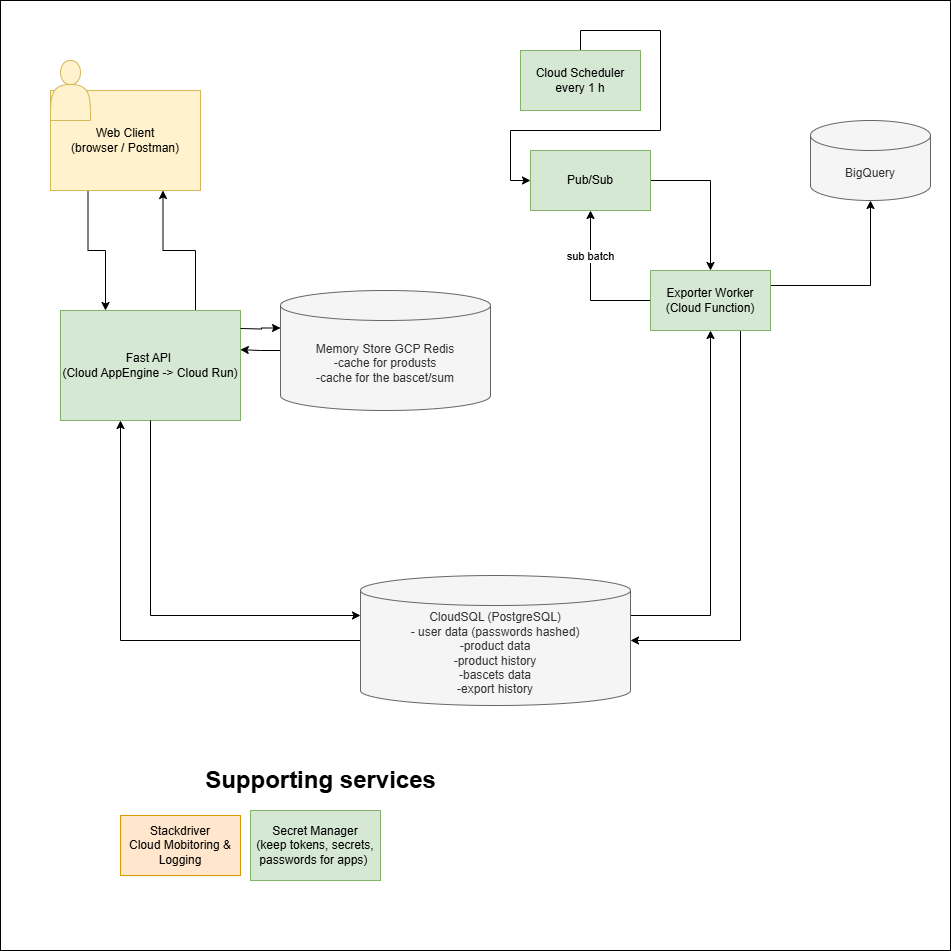

The diagram above was exported from draw.io. Its source (the exported page's mxGraphModel, read from the mxfile embedded in the PNG):
<mxGraphModel dx="1123" dy="547" grid="1" gridSize="10" guides="1" tooltips="1" connect="1" arrows="1" fold="1" page="1" pageScale="1" pageWidth="827" pageHeight="1169" math="0" shadow="0">
  <root>
    <mxCell id="0" />
    <mxCell id="1" parent="0" />
    <mxCell id="zuKVMNii-ABouBz0B0pM-45" value="" style="whiteSpace=wrap;html=1;aspect=fixed;" vertex="1" parent="1">
      <mxGeometry x="10" y="10" width="950" height="950" as="geometry" />
    </mxCell>
    <mxCell id="zuKVMNii-ABouBz0B0pM-5" style="edgeStyle=orthogonalEdgeStyle;rounded=0;orthogonalLoop=1;jettySize=auto;html=1;exitX=0.25;exitY=1;exitDx=0;exitDy=0;entryX=0.25;entryY=0;entryDx=0;entryDy=0;" edge="1" parent="1" source="zuKVMNii-ABouBz0B0pM-1" target="zuKVMNii-ABouBz0B0pM-2">
      <mxGeometry relative="1" as="geometry" />
    </mxCell>
    <mxCell id="zuKVMNii-ABouBz0B0pM-1" value="Web Client&lt;br&gt;(browser / Postman)" style="rounded=0;whiteSpace=wrap;html=1;fillColor=#fff2cc;strokeColor=#d6b656;" vertex="1" parent="1">
      <mxGeometry x="60" y="100" width="150" height="100" as="geometry" />
    </mxCell>
    <mxCell id="zuKVMNii-ABouBz0B0pM-4" style="edgeStyle=orthogonalEdgeStyle;rounded=0;orthogonalLoop=1;jettySize=auto;html=1;exitX=0.75;exitY=0;exitDx=0;exitDy=0;entryX=0.75;entryY=1;entryDx=0;entryDy=0;" edge="1" parent="1" source="zuKVMNii-ABouBz0B0pM-2" target="zuKVMNii-ABouBz0B0pM-1">
      <mxGeometry relative="1" as="geometry" />
    </mxCell>
    <mxCell id="zuKVMNii-ABouBz0B0pM-14" style="edgeStyle=orthogonalEdgeStyle;rounded=0;orthogonalLoop=1;jettySize=auto;html=1;exitX=0.5;exitY=0;exitDx=0;exitDy=0;entryX=0;entryY=0.5;entryDx=0;entryDy=0;" edge="1" parent="1" source="zuKVMNii-ABouBz0B0pM-24" target="zuKVMNii-ABouBz0B0pM-12">
      <mxGeometry relative="1" as="geometry" />
    </mxCell>
    <mxCell id="zuKVMNii-ABouBz0B0pM-2" value="Fast API&amp;nbsp;&lt;br&gt;(Cloud AppEngine -&amp;gt; Cloud Run)" style="rounded=0;whiteSpace=wrap;html=1;fillColor=#d5e8d4;strokeColor=#82b366;" vertex="1" parent="1">
      <mxGeometry x="70" y="320" width="180" height="110" as="geometry" />
    </mxCell>
    <mxCell id="zuKVMNii-ABouBz0B0pM-18" style="edgeStyle=orthogonalEdgeStyle;rounded=0;orthogonalLoop=1;jettySize=auto;html=1;exitX=0;exitY=0.5;exitDx=0;exitDy=0;exitPerimeter=0;entryX=0.999;entryY=0.356;entryDx=0;entryDy=0;entryPerimeter=0;" edge="1" parent="1" source="zuKVMNii-ABouBz0B0pM-6" target="zuKVMNii-ABouBz0B0pM-2">
      <mxGeometry relative="1" as="geometry">
        <mxPoint x="250" y="380" as="targetPoint" />
      </mxGeometry>
    </mxCell>
    <mxCell id="zuKVMNii-ABouBz0B0pM-6" value="Memory Store GCP Redis&lt;br&gt;-cache for produsts&lt;br&gt;-cache for the bascet/sum" style="shape=cylinder3;whiteSpace=wrap;html=1;boundedLbl=1;backgroundOutline=1;size=15;fillColor=#f5f5f5;strokeColor=#666666;fontColor=#333333;" vertex="1" parent="1">
      <mxGeometry x="290" y="300" width="210" height="120" as="geometry" />
    </mxCell>
    <mxCell id="zuKVMNii-ABouBz0B0pM-19" style="edgeStyle=orthogonalEdgeStyle;rounded=0;orthogonalLoop=1;jettySize=auto;html=1;exitX=0;exitY=0.5;exitDx=0;exitDy=0;exitPerimeter=0;" edge="1" parent="1" source="zuKVMNii-ABouBz0B0pM-7">
      <mxGeometry relative="1" as="geometry">
        <mxPoint x="130" y="430" as="targetPoint" />
        <Array as="points">
          <mxPoint x="130" y="650" />
          <mxPoint x="130" y="430" />
        </Array>
      </mxGeometry>
    </mxCell>
    <mxCell id="zuKVMNii-ABouBz0B0pM-55" style="edgeStyle=orthogonalEdgeStyle;rounded=0;orthogonalLoop=1;jettySize=auto;html=1;exitX=1;exitY=0;exitDx=0;exitDy=40;exitPerimeter=0;entryX=0.5;entryY=1;entryDx=0;entryDy=0;" edge="1" parent="1" source="zuKVMNii-ABouBz0B0pM-7" target="zuKVMNii-ABouBz0B0pM-15">
      <mxGeometry relative="1" as="geometry" />
    </mxCell>
    <mxCell id="zuKVMNii-ABouBz0B0pM-7" value="CloudSQL (PostgreSQL)&lt;br&gt;- user data (passwords hashed)&lt;br&gt;-product data&lt;br&gt;-product history&lt;br&gt;-bascets data&lt;div&gt;-export history&lt;/div&gt;" style="shape=cylinder3;whiteSpace=wrap;html=1;boundedLbl=1;backgroundOutline=1;size=15;fillColor=#f5f5f5;fontColor=#333333;strokeColor=#666666;" vertex="1" parent="1">
      <mxGeometry x="370" y="585" width="270" height="130" as="geometry" />
    </mxCell>
    <mxCell id="zuKVMNii-ABouBz0B0pM-8" value="BigQuery" style="shape=cylinder3;whiteSpace=wrap;html=1;boundedLbl=1;backgroundOutline=1;size=15;fillColor=#f5f5f5;strokeColor=#666666;fontColor=#333333;" vertex="1" parent="1">
      <mxGeometry x="820" y="130" width="120" height="80" as="geometry" />
    </mxCell>
    <mxCell id="zuKVMNii-ABouBz0B0pM-9" style="edgeStyle=orthogonalEdgeStyle;rounded=0;orthogonalLoop=1;jettySize=auto;html=1;exitX=0.5;exitY=1;exitDx=0;exitDy=0;entryX=0;entryY=0;entryDx=0;entryDy=40;entryPerimeter=0;" edge="1" parent="1" source="zuKVMNii-ABouBz0B0pM-2" target="zuKVMNii-ABouBz0B0pM-7">
      <mxGeometry relative="1" as="geometry" />
    </mxCell>
    <mxCell id="zuKVMNii-ABouBz0B0pM-11" style="edgeStyle=orthogonalEdgeStyle;rounded=0;orthogonalLoop=1;jettySize=auto;html=1;entryX=0;entryY=0;entryDx=0;entryDy=37.5;entryPerimeter=0;" edge="1" parent="1" target="zuKVMNii-ABouBz0B0pM-6">
      <mxGeometry relative="1" as="geometry">
        <mxPoint x="250" y="338" as="sourcePoint" />
      </mxGeometry>
    </mxCell>
    <mxCell id="zuKVMNii-ABouBz0B0pM-16" style="edgeStyle=orthogonalEdgeStyle;rounded=0;orthogonalLoop=1;jettySize=auto;html=1;exitX=1;exitY=0.5;exitDx=0;exitDy=0;" edge="1" parent="1" source="zuKVMNii-ABouBz0B0pM-12" target="zuKVMNii-ABouBz0B0pM-15">
      <mxGeometry relative="1" as="geometry" />
    </mxCell>
    <mxCell id="zuKVMNii-ABouBz0B0pM-12" value="Pub/Sub" style="rounded=0;whiteSpace=wrap;html=1;fillColor=#d5e8d4;strokeColor=#82b366;" vertex="1" parent="1">
      <mxGeometry x="540" y="160" width="120" height="60" as="geometry" />
    </mxCell>
    <mxCell id="zuKVMNii-ABouBz0B0pM-17" style="edgeStyle=orthogonalEdgeStyle;rounded=0;orthogonalLoop=1;jettySize=auto;html=1;exitX=1;exitY=0.25;exitDx=0;exitDy=0;" edge="1" parent="1" source="zuKVMNii-ABouBz0B0pM-15" target="zuKVMNii-ABouBz0B0pM-8">
      <mxGeometry relative="1" as="geometry" />
    </mxCell>
    <mxCell id="zuKVMNii-ABouBz0B0pM-47" style="edgeStyle=orthogonalEdgeStyle;rounded=0;orthogonalLoop=1;jettySize=auto;html=1;exitX=0;exitY=0.5;exitDx=0;exitDy=0;entryX=0.5;entryY=1;entryDx=0;entryDy=0;" edge="1" parent="1" source="zuKVMNii-ABouBz0B0pM-15" target="zuKVMNii-ABouBz0B0pM-12">
      <mxGeometry relative="1" as="geometry" />
    </mxCell>
    <mxCell id="zuKVMNii-ABouBz0B0pM-52" value="sub batch" style="edgeLabel;html=1;align=center;verticalAlign=middle;resizable=0;points=[];" vertex="1" connectable="0" parent="zuKVMNii-ABouBz0B0pM-47">
      <mxGeometry x="0.4038" y="1" relative="1" as="geometry">
        <mxPoint as="offset" />
      </mxGeometry>
    </mxCell>
    <mxCell id="zuKVMNii-ABouBz0B0pM-48" style="edgeStyle=orthogonalEdgeStyle;rounded=0;orthogonalLoop=1;jettySize=auto;html=1;exitX=0.75;exitY=1;exitDx=0;exitDy=0;" edge="1" parent="1" source="zuKVMNii-ABouBz0B0pM-15" target="zuKVMNii-ABouBz0B0pM-7">
      <mxGeometry relative="1" as="geometry">
        <mxPoint x="760" y="410" as="sourcePoint" />
        <Array as="points">
          <mxPoint x="750" y="650" />
        </Array>
      </mxGeometry>
    </mxCell>
    <mxCell id="zuKVMNii-ABouBz0B0pM-15" value="Exporter Worker&lt;br&gt;(Cloud Function)" style="rounded=0;whiteSpace=wrap;html=1;fillColor=#d5e8d4;strokeColor=#82b366;" vertex="1" parent="1">
      <mxGeometry x="660" y="280" width="120" height="60" as="geometry" />
    </mxCell>
    <mxCell id="zuKVMNii-ABouBz0B0pM-21" value="Secret Manager&lt;br&gt;(keep tokens, secrets, passwords for apps)&amp;nbsp;" style="rounded=0;whiteSpace=wrap;html=1;fillColor=#d5e8d4;strokeColor=#82b366;" vertex="1" parent="1">
      <mxGeometry x="260" y="820" width="130" height="70" as="geometry" />
    </mxCell>
    <mxCell id="zuKVMNii-ABouBz0B0pM-24" value="Cloud Scheduler&lt;div&gt;every 1 h&lt;/div&gt;" style="rounded=0;whiteSpace=wrap;html=1;fillColor=#d5e8d4;strokeColor=#82b366;" vertex="1" parent="1">
      <mxGeometry x="530" y="60" width="120" height="60" as="geometry" />
    </mxCell>
    <mxCell id="zuKVMNii-ABouBz0B0pM-27" value="Stackdriver&lt;br&gt;Cloud Mobitoring &amp;amp; Logging" style="rounded=0;whiteSpace=wrap;html=1;fillColor=#ffe6cc;strokeColor=#d79b00;" vertex="1" parent="1">
      <mxGeometry x="130" y="825" width="120" height="60" as="geometry" />
    </mxCell>
    <mxCell id="zuKVMNii-ABouBz0B0pM-41" value="" style="shape=actor;whiteSpace=wrap;html=1;fillColor=#fff2cc;strokeColor=#d6b656;" vertex="1" parent="1">
      <mxGeometry x="60" y="70" width="40" height="60" as="geometry" />
    </mxCell>
    <mxCell id="zuKVMNii-ABouBz0B0pM-50" style="edgeStyle=orthogonalEdgeStyle;rounded=0;orthogonalLoop=1;jettySize=auto;html=1;exitX=0.5;exitY=1;exitDx=0;exitDy=0;" edge="1" parent="1" source="zuKVMNii-ABouBz0B0pM-24" target="zuKVMNii-ABouBz0B0pM-24">
      <mxGeometry relative="1" as="geometry" />
    </mxCell>
    <mxCell id="zuKVMNii-ABouBz0B0pM-51" value="Supporting services" style="text;strokeColor=none;fillColor=none;html=1;fontSize=24;fontStyle=1;verticalAlign=middle;align=center;" vertex="1" parent="1">
      <mxGeometry x="280" y="770" width="100" height="40" as="geometry" />
    </mxCell>
  </root>
</mxGraphModel>